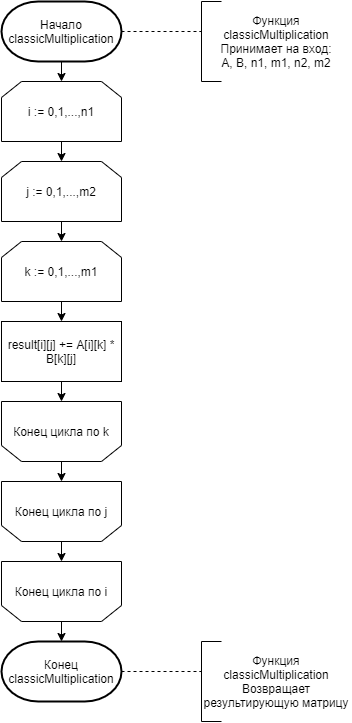

The diagram above was exported from draw.io. Its source (the exported page's mxGraphModel, read from the mxfile embedded in the PNG):
<mxGraphModel dx="1038" dy="617" grid="1" gridSize="10" guides="1" tooltips="1" connect="1" arrows="1" fold="1" page="1" pageScale="1" pageWidth="1827" pageHeight="11169" background="#ffffff" math="0" shadow="0">
  <root>
    <mxCell id="0" />
    <mxCell id="1" parent="0" />
    <mxCell id="OUdN1ELjARpwJwios_Ci-1" value="Начало classicMultiplication" style="strokeWidth=2;html=1;shape=mxgraph.flowchart.terminator;whiteSpace=wrap;" vertex="1" parent="1">
      <mxGeometry x="80" y="40" width="120" height="60" as="geometry" />
    </mxCell>
    <mxCell id="OUdN1ELjARpwJwios_Ci-5" value="" style="endArrow=classic;html=1;exitX=0.5;exitY=1;exitDx=0;exitDy=0;exitPerimeter=0;entryX=0.5;entryY=0;entryDx=0;entryDy=0;" edge="1" parent="1" source="OUdN1ELjARpwJwios_Ci-1">
      <mxGeometry width="50" height="50" relative="1" as="geometry">
        <mxPoint x="160" y="280" as="sourcePoint" />
        <mxPoint x="140" y="120" as="targetPoint" />
      </mxGeometry>
    </mxCell>
    <mxCell id="OUdN1ELjARpwJwios_Ci-6" value="i := 0,1,...,n1" style="shape=loopLimit;whiteSpace=wrap;html=1;" vertex="1" parent="1">
      <mxGeometry x="80" y="120" width="120" height="60" as="geometry" />
    </mxCell>
    <mxCell id="OUdN1ELjARpwJwios_Ci-7" value="j := 0,1,...,m2" style="shape=loopLimit;whiteSpace=wrap;html=1;" vertex="1" parent="1">
      <mxGeometry x="80" y="200" width="120" height="60" as="geometry" />
    </mxCell>
    <mxCell id="OUdN1ELjARpwJwios_Ci-8" value="k := 0,1,...,m1" style="shape=loopLimit;whiteSpace=wrap;html=1;" vertex="1" parent="1">
      <mxGeometry x="80" y="280" width="120" height="60" as="geometry" />
    </mxCell>
    <mxCell id="OUdN1ELjARpwJwios_Ci-9" value="" style="endArrow=classic;html=1;exitX=0.5;exitY=1;exitDx=0;exitDy=0;entryX=0.5;entryY=0;entryDx=0;entryDy=0;" edge="1" parent="1" source="OUdN1ELjARpwJwios_Ci-6" target="OUdN1ELjARpwJwios_Ci-7">
      <mxGeometry width="50" height="50" relative="1" as="geometry">
        <mxPoint x="-20" y="300" as="sourcePoint" />
        <mxPoint x="30" y="250" as="targetPoint" />
      </mxGeometry>
    </mxCell>
    <mxCell id="OUdN1ELjARpwJwios_Ci-10" value="" style="endArrow=classic;html=1;exitX=0.5;exitY=1;exitDx=0;exitDy=0;entryX=0.5;entryY=0;entryDx=0;entryDy=0;" edge="1" parent="1" source="OUdN1ELjARpwJwios_Ci-7" target="OUdN1ELjARpwJwios_Ci-8">
      <mxGeometry width="50" height="50" relative="1" as="geometry">
        <mxPoint x="130" y="470" as="sourcePoint" />
        <mxPoint x="180" y="420" as="targetPoint" />
      </mxGeometry>
    </mxCell>
    <mxCell id="OUdN1ELjARpwJwios_Ci-11" value="result[i][j] += A[i][k] * B[k][j]" style="rounded=0;whiteSpace=wrap;html=1;" vertex="1" parent="1">
      <mxGeometry x="80" y="360" width="120" height="60" as="geometry" />
    </mxCell>
    <mxCell id="OUdN1ELjARpwJwios_Ci-12" value="" style="endArrow=classic;html=1;exitX=0.5;exitY=1;exitDx=0;exitDy=0;entryX=0.5;entryY=0;entryDx=0;entryDy=0;" edge="1" parent="1" source="OUdN1ELjARpwJwios_Ci-8" target="OUdN1ELjARpwJwios_Ci-11">
      <mxGeometry width="50" height="50" relative="1" as="geometry">
        <mxPoint x="240" y="390" as="sourcePoint" />
        <mxPoint x="290" y="340" as="targetPoint" />
      </mxGeometry>
    </mxCell>
    <mxCell id="OUdN1ELjARpwJwios_Ci-13" value="k := 0,1,...,m1" style="shape=loopLimit;whiteSpace=wrap;html=1;rotation=-180;" vertex="1" parent="1">
      <mxGeometry x="80" y="440" width="120" height="60" as="geometry" />
    </mxCell>
    <mxCell id="OUdN1ELjARpwJwios_Ci-14" value="k := 0,1,...,m1" style="shape=loopLimit;whiteSpace=wrap;html=1;rotation=-180;" vertex="1" parent="1">
      <mxGeometry x="80" y="520" width="120" height="60" as="geometry" />
    </mxCell>
    <mxCell id="OUdN1ELjARpwJwios_Ci-15" value="k := 0,1,...,m1" style="shape=loopLimit;whiteSpace=wrap;html=1;rotation=-180;" vertex="1" parent="1">
      <mxGeometry x="80" y="600" width="120" height="60" as="geometry" />
    </mxCell>
    <mxCell id="OUdN1ELjARpwJwios_Ci-16" value="Конец цикла по i" style="text;html=1;strokeColor=none;align=center;verticalAlign=middle;whiteSpace=wrap;rounded=0;fillColor=#ffffff;" vertex="1" parent="1">
      <mxGeometry x="90" y="610" width="100" height="40" as="geometry" />
    </mxCell>
    <mxCell id="OUdN1ELjARpwJwios_Ci-17" value="Конец цикла по j" style="text;html=1;strokeColor=none;align=center;verticalAlign=middle;whiteSpace=wrap;rounded=0;fillColor=#ffffff;" vertex="1" parent="1">
      <mxGeometry x="90" y="530" width="100" height="40" as="geometry" />
    </mxCell>
    <mxCell id="OUdN1ELjARpwJwios_Ci-18" value="Конец цикла по k" style="text;html=1;strokeColor=none;align=center;verticalAlign=middle;whiteSpace=wrap;rounded=0;fillColor=#ffffff;" vertex="1" parent="1">
      <mxGeometry x="90" y="450" width="100" height="40" as="geometry" />
    </mxCell>
    <mxCell id="OUdN1ELjARpwJwios_Ci-19" value="" style="endArrow=classic;html=1;exitX=0.5;exitY=1;exitDx=0;exitDy=0;entryX=0.5;entryY=1;entryDx=0;entryDy=0;" edge="1" parent="1" source="OUdN1ELjARpwJwios_Ci-11" target="OUdN1ELjARpwJwios_Ci-13">
      <mxGeometry width="50" height="50" relative="1" as="geometry">
        <mxPoint x="300" y="580" as="sourcePoint" />
        <mxPoint x="350" y="530" as="targetPoint" />
      </mxGeometry>
    </mxCell>
    <mxCell id="OUdN1ELjARpwJwios_Ci-21" value="" style="endArrow=classic;html=1;exitX=0.5;exitY=0;exitDx=0;exitDy=0;entryX=0.5;entryY=1;entryDx=0;entryDy=0;" edge="1" parent="1" source="OUdN1ELjARpwJwios_Ci-13" target="OUdN1ELjARpwJwios_Ci-14">
      <mxGeometry width="50" height="50" relative="1" as="geometry">
        <mxPoint x="220" y="610" as="sourcePoint" />
        <mxPoint x="270" y="560" as="targetPoint" />
      </mxGeometry>
    </mxCell>
    <mxCell id="OUdN1ELjARpwJwios_Ci-22" value="" style="endArrow=classic;html=1;exitX=0.5;exitY=0;exitDx=0;exitDy=0;entryX=0.5;entryY=1;entryDx=0;entryDy=0;" edge="1" parent="1" source="OUdN1ELjARpwJwios_Ci-14" target="OUdN1ELjARpwJwios_Ci-15">
      <mxGeometry width="50" height="50" relative="1" as="geometry">
        <mxPoint x="300" y="680" as="sourcePoint" />
        <mxPoint x="350" y="630" as="targetPoint" />
      </mxGeometry>
    </mxCell>
    <mxCell id="OUdN1ELjARpwJwios_Ci-23" value="" style="endArrow=classic;html=1;exitX=0.5;exitY=0;exitDx=0;exitDy=0;" edge="1" parent="1" source="OUdN1ELjARpwJwios_Ci-15">
      <mxGeometry width="50" height="50" relative="1" as="geometry">
        <mxPoint x="330" y="650" as="sourcePoint" />
        <mxPoint x="140" y="680" as="targetPoint" />
      </mxGeometry>
    </mxCell>
    <mxCell id="OUdN1ELjARpwJwios_Ci-24" value="Конец classicMultiplication" style="strokeWidth=2;html=1;shape=mxgraph.flowchart.terminator;whiteSpace=wrap;" vertex="1" parent="1">
      <mxGeometry x="80" y="680" width="120" height="60" as="geometry" />
    </mxCell>
    <mxCell id="OUdN1ELjARpwJwios_Ci-25" value="" style="endArrow=none;dashed=1;html=1;exitX=1;exitY=0.5;exitDx=0;exitDy=0;exitPerimeter=0;" edge="1" parent="1" source="OUdN1ELjARpwJwios_Ci-1">
      <mxGeometry width="50" height="50" relative="1" as="geometry">
        <mxPoint x="250" y="140" as="sourcePoint" />
        <mxPoint x="280" y="70" as="targetPoint" />
      </mxGeometry>
    </mxCell>
    <mxCell id="OUdN1ELjARpwJwios_Ci-26" value="" style="endArrow=none;html=1;" edge="1" parent="1">
      <mxGeometry width="50" height="50" relative="1" as="geometry">
        <mxPoint x="280" y="120" as="sourcePoint" />
        <mxPoint x="280" y="40" as="targetPoint" />
      </mxGeometry>
    </mxCell>
    <mxCell id="OUdN1ELjARpwJwios_Ci-27" value="" style="endArrow=none;html=1;" edge="1" parent="1">
      <mxGeometry width="50" height="50" relative="1" as="geometry">
        <mxPoint x="280" y="40" as="sourcePoint" />
        <mxPoint x="300" y="40" as="targetPoint" />
      </mxGeometry>
    </mxCell>
    <mxCell id="OUdN1ELjARpwJwios_Ci-28" value="" style="endArrow=none;html=1;" edge="1" parent="1">
      <mxGeometry width="50" height="50" relative="1" as="geometry">
        <mxPoint x="300" y="120" as="sourcePoint" />
        <mxPoint x="280" y="120" as="targetPoint" />
      </mxGeometry>
    </mxCell>
    <mxCell id="OUdN1ELjARpwJwios_Ci-29" value="Функция classicMultiplication&lt;br&gt;Принимает на вход:&lt;br&gt;A, B, n1, m1, n2, m2" style="text;html=1;strokeColor=none;fillColor=none;align=center;verticalAlign=middle;whiteSpace=wrap;rounded=0;" vertex="1" parent="1">
      <mxGeometry x="280" y="40" width="150" height="80" as="geometry" />
    </mxCell>
    <mxCell id="OUdN1ELjARpwJwios_Ci-30" value="" style="endArrow=none;dashed=1;html=1;exitX=1;exitY=0.5;exitDx=0;exitDy=0;exitPerimeter=0;" edge="1" parent="1">
      <mxGeometry width="50" height="50" relative="1" as="geometry">
        <mxPoint x="200" y="710" as="sourcePoint" />
        <mxPoint x="280" y="710" as="targetPoint" />
      </mxGeometry>
    </mxCell>
    <mxCell id="OUdN1ELjARpwJwios_Ci-31" value="" style="endArrow=none;html=1;" edge="1" parent="1">
      <mxGeometry width="50" height="50" relative="1" as="geometry">
        <mxPoint x="280" y="760" as="sourcePoint" />
        <mxPoint x="280" y="680" as="targetPoint" />
      </mxGeometry>
    </mxCell>
    <mxCell id="OUdN1ELjARpwJwios_Ci-32" value="" style="endArrow=none;html=1;" edge="1" parent="1">
      <mxGeometry width="50" height="50" relative="1" as="geometry">
        <mxPoint x="280" y="680" as="sourcePoint" />
        <mxPoint x="300" y="680" as="targetPoint" />
      </mxGeometry>
    </mxCell>
    <mxCell id="OUdN1ELjARpwJwios_Ci-33" value="" style="endArrow=none;html=1;" edge="1" parent="1">
      <mxGeometry width="50" height="50" relative="1" as="geometry">
        <mxPoint x="300" y="760" as="sourcePoint" />
        <mxPoint x="280" y="760" as="targetPoint" />
      </mxGeometry>
    </mxCell>
    <mxCell id="OUdN1ELjARpwJwios_Ci-34" value="Функция classicMultiplication&lt;br&gt;Возвращает результирующую матрицу" style="text;html=1;strokeColor=none;fillColor=none;align=center;verticalAlign=middle;whiteSpace=wrap;rounded=0;" vertex="1" parent="1">
      <mxGeometry x="280" y="680" width="150" height="80" as="geometry" />
    </mxCell>
  </root>
</mxGraphModel>